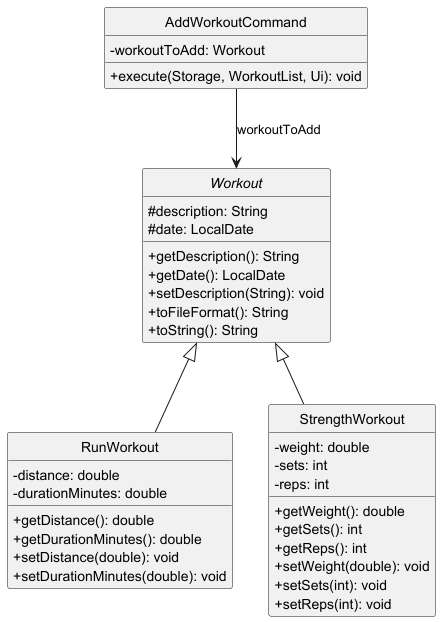

The diagram above was rendered by PlantUML. Its source (embedded in the PNG):
@startuml
hide circle
skinparam classAttributeIconSize 0

abstract class Workout {
    # description: String
    # date: LocalDate
    + getDescription(): String
    + getDate(): LocalDate
    + setDescription(String): void
    + toFileFormat(): String
    + toString(): String
}

class RunWorkout {
    - distance: double
    - durationMinutes: double
    + getDistance(): double
    + getDurationMinutes(): double
    + setDistance(double): void
    + setDurationMinutes(double): void
}

class StrengthWorkout {
    - weight: double
    - sets: int
    - reps: int
    + getWeight(): double
    + getSets(): int
    + getReps(): int
    + setWeight(double): void
    + setSets(int): void
    + setReps(int): void
}

class AddWorkoutCommand {
    - workoutToAdd: Workout
    + execute(Storage, WorkoutList, Ui): void
}

Workout <|-- RunWorkout
Workout <|-- StrengthWorkout
AddWorkoutCommand --> Workout : workoutToAdd
@enduml